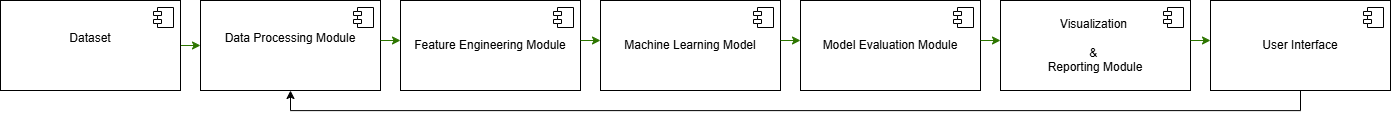

The diagram above was exported from draw.io. Its source (the exported page's mxGraphModel, read from the mxfile embedded in the PNG):
<mxGraphModel dx="2298" dy="1253" grid="1" gridSize="10" guides="1" tooltips="1" connect="1" arrows="1" fold="1" page="1" pageScale="1" pageWidth="827" pageHeight="1169" background="light-dark(#ffffff, #f5f0f0)" math="0" shadow="0">
  <root>
    <mxCell id="0" />
    <mxCell id="1" parent="0" />
    <mxCell id="ZrwdzADBEuIRXqvc6pJm-18" edge="1" parent="1" source="ZrwdzADBEuIRXqvc6pJm-1" style="edgeStyle=orthogonalEdgeStyle;rounded=0;orthogonalLoop=1;jettySize=auto;html=1;exitX=1;exitY=0.5;exitDx=0;exitDy=0;entryX=0;entryY=0.5;entryDx=0;entryDy=0;fillColor=#60a917;strokeColor=light-dark(#2D7600, #ff0544);" target="ZrwdzADBEuIRXqvc6pJm-3">
      <mxGeometry relative="1" as="geometry" />
    </mxCell>
    <mxCell id="ZrwdzADBEuIRXqvc6pJm-1" parent="1" style="html=1;dropTarget=0;whiteSpace=wrap;" value="Dataset&lt;div&gt;&lt;br&gt;&lt;/div&gt;" vertex="1">
      <mxGeometry height="90" width="180" x="20" y="40" as="geometry" />
    </mxCell>
    <mxCell id="ZrwdzADBEuIRXqvc6pJm-2" parent="ZrwdzADBEuIRXqvc6pJm-1" style="shape=module;jettyWidth=8;jettyHeight=4;" value="" vertex="1">
      <mxGeometry height="20" relative="1" width="20" x="1" as="geometry">
        <mxPoint x="-27" y="7" as="offset" />
      </mxGeometry>
    </mxCell>
    <mxCell id="ZrwdzADBEuIRXqvc6pJm-3" parent="1" style="html=1;dropTarget=0;whiteSpace=wrap;" value="Data Processing Module&lt;div&gt;&lt;br&gt;&lt;/div&gt;" vertex="1">
      <mxGeometry height="90" width="180" x="220" y="40" as="geometry" />
    </mxCell>
    <mxCell id="ZrwdzADBEuIRXqvc6pJm-4" parent="ZrwdzADBEuIRXqvc6pJm-3" style="shape=module;jettyWidth=8;jettyHeight=4;" value="" vertex="1">
      <mxGeometry height="20" relative="1" width="20" x="1" as="geometry">
        <mxPoint x="-27" y="7" as="offset" />
      </mxGeometry>
    </mxCell>
    <mxCell id="ZrwdzADBEuIRXqvc6pJm-5" parent="1" style="html=1;dropTarget=0;whiteSpace=wrap;" value="Feature Engineering Module" vertex="1">
      <mxGeometry height="90" width="180" x="420" y="40" as="geometry" />
    </mxCell>
    <mxCell id="ZrwdzADBEuIRXqvc6pJm-6" parent="ZrwdzADBEuIRXqvc6pJm-5" style="shape=module;jettyWidth=8;jettyHeight=4;" value="" vertex="1">
      <mxGeometry height="20" relative="1" width="20" x="1" as="geometry">
        <mxPoint x="-27" y="7" as="offset" />
      </mxGeometry>
    </mxCell>
    <mxCell id="ZrwdzADBEuIRXqvc6pJm-7" parent="1" style="html=1;dropTarget=0;whiteSpace=wrap;" value="Machine Learning Model" vertex="1">
      <mxGeometry height="90" width="180" x="620" y="40" as="geometry" />
    </mxCell>
    <mxCell id="ZrwdzADBEuIRXqvc6pJm-8" parent="ZrwdzADBEuIRXqvc6pJm-7" style="shape=module;jettyWidth=8;jettyHeight=4;" value="" vertex="1">
      <mxGeometry height="20" relative="1" width="20" x="1" as="geometry">
        <mxPoint x="-27" y="7" as="offset" />
      </mxGeometry>
    </mxCell>
    <mxCell id="ZrwdzADBEuIRXqvc6pJm-9" parent="1" style="html=1;dropTarget=0;whiteSpace=wrap;" value="Model Evaluation Module" vertex="1">
      <mxGeometry height="90" width="180" x="820" y="40" as="geometry" />
    </mxCell>
    <mxCell id="ZrwdzADBEuIRXqvc6pJm-10" parent="ZrwdzADBEuIRXqvc6pJm-9" style="shape=module;jettyWidth=8;jettyHeight=4;" value="" vertex="1">
      <mxGeometry height="20" relative="1" width="20" x="1" as="geometry">
        <mxPoint x="-27" y="7" as="offset" />
      </mxGeometry>
    </mxCell>
    <mxCell id="ZrwdzADBEuIRXqvc6pJm-12" parent="1" style="html=1;dropTarget=0;whiteSpace=wrap;" value="Visualization&amp;nbsp;&lt;div&gt;&lt;br&gt;&lt;/div&gt;&lt;div&gt;&amp;amp;&amp;nbsp;&lt;/div&gt;&lt;div&gt;Reporting Module&lt;/div&gt;" vertex="1">
      <mxGeometry height="90" width="190" x="1020" y="40" as="geometry" />
    </mxCell>
    <mxCell id="ZrwdzADBEuIRXqvc6pJm-13" parent="ZrwdzADBEuIRXqvc6pJm-12" style="shape=module;jettyWidth=8;jettyHeight=4;" value="" vertex="1">
      <mxGeometry height="20" relative="1" width="20" x="1" as="geometry">
        <mxPoint x="-27" y="7" as="offset" />
      </mxGeometry>
    </mxCell>
    <mxCell id="ZrwdzADBEuIRXqvc6pJm-27" edge="1" parent="1" source="ZrwdzADBEuIRXqvc6pJm-14" style="edgeStyle=orthogonalEdgeStyle;rounded=0;orthogonalLoop=1;jettySize=auto;html=1;exitX=0.5;exitY=1;exitDx=0;exitDy=0;entryX=0.5;entryY=1;entryDx=0;entryDy=0;strokeColor=light-dark(#000000,#9D0505);" target="ZrwdzADBEuIRXqvc6pJm-3">
      <mxGeometry relative="1" as="geometry" />
    </mxCell>
    <mxCell id="ZrwdzADBEuIRXqvc6pJm-14" parent="1" style="html=1;dropTarget=0;whiteSpace=wrap;" value="User Interface" vertex="1">
      <mxGeometry height="90" width="180" x="1230" y="40" as="geometry" />
    </mxCell>
    <mxCell id="ZrwdzADBEuIRXqvc6pJm-15" parent="ZrwdzADBEuIRXqvc6pJm-14" style="shape=module;jettyWidth=8;jettyHeight=4;" value="" vertex="1">
      <mxGeometry height="20" relative="1" width="20" x="1" as="geometry">
        <mxPoint x="-27" y="7" as="offset" />
      </mxGeometry>
    </mxCell>
    <mxCell id="ZrwdzADBEuIRXqvc6pJm-20" edge="1" parent="1" style="edgeStyle=orthogonalEdgeStyle;rounded=0;orthogonalLoop=1;jettySize=auto;html=1;exitX=1;exitY=0.5;exitDx=0;exitDy=0;entryX=0;entryY=0.5;entryDx=0;entryDy=0;fillColor=#60a917;strokeColor=light-dark(#2D7600, #ff0544);">
      <mxGeometry relative="1" as="geometry">
        <mxPoint x="400" y="80" as="sourcePoint" />
        <mxPoint x="420" y="80" as="targetPoint" />
      </mxGeometry>
    </mxCell>
    <mxCell id="ZrwdzADBEuIRXqvc6pJm-21" edge="1" parent="1" style="edgeStyle=orthogonalEdgeStyle;rounded=0;orthogonalLoop=1;jettySize=auto;html=1;exitX=1;exitY=0.5;exitDx=0;exitDy=0;entryX=0;entryY=0.5;entryDx=0;entryDy=0;fillColor=#60a917;strokeColor=light-dark(#2D7600, #ff0544);">
      <mxGeometry relative="1" as="geometry">
        <mxPoint x="600" y="80" as="sourcePoint" />
        <mxPoint x="620" y="80" as="targetPoint" />
      </mxGeometry>
    </mxCell>
    <mxCell id="ZrwdzADBEuIRXqvc6pJm-22" edge="1" parent="1" style="edgeStyle=orthogonalEdgeStyle;rounded=0;orthogonalLoop=1;jettySize=auto;html=1;exitX=1;exitY=0.5;exitDx=0;exitDy=0;entryX=0;entryY=0.5;entryDx=0;entryDy=0;fillColor=#60a917;strokeColor=light-dark(#2D7600, #ff0544);">
      <mxGeometry relative="1" as="geometry">
        <mxPoint x="800" y="80" as="sourcePoint" />
        <mxPoint x="820" y="80" as="targetPoint" />
      </mxGeometry>
    </mxCell>
    <mxCell id="ZrwdzADBEuIRXqvc6pJm-23" edge="1" parent="1" style="edgeStyle=orthogonalEdgeStyle;rounded=0;orthogonalLoop=1;jettySize=auto;html=1;exitX=1;exitY=0.5;exitDx=0;exitDy=0;entryX=0;entryY=0.5;entryDx=0;entryDy=0;fillColor=#60a917;strokeColor=light-dark(#2D7600, #ff0544);">
      <mxGeometry relative="1" as="geometry">
        <mxPoint x="1000" y="80" as="sourcePoint" />
        <mxPoint x="1020" y="80" as="targetPoint" />
      </mxGeometry>
    </mxCell>
    <mxCell id="ZrwdzADBEuIRXqvc6pJm-24" edge="1" parent="1" style="edgeStyle=orthogonalEdgeStyle;rounded=0;orthogonalLoop=1;jettySize=auto;html=1;exitX=1;exitY=0.5;exitDx=0;exitDy=0;entryX=0;entryY=0.5;entryDx=0;entryDy=0;fillColor=#60a917;strokeColor=light-dark(#2D7600, #ff0544);">
      <mxGeometry relative="1" as="geometry">
        <mxPoint x="1210" y="80" as="sourcePoint" />
        <mxPoint x="1230" y="80" as="targetPoint" />
      </mxGeometry>
    </mxCell>
  </root>
</mxGraphModel>